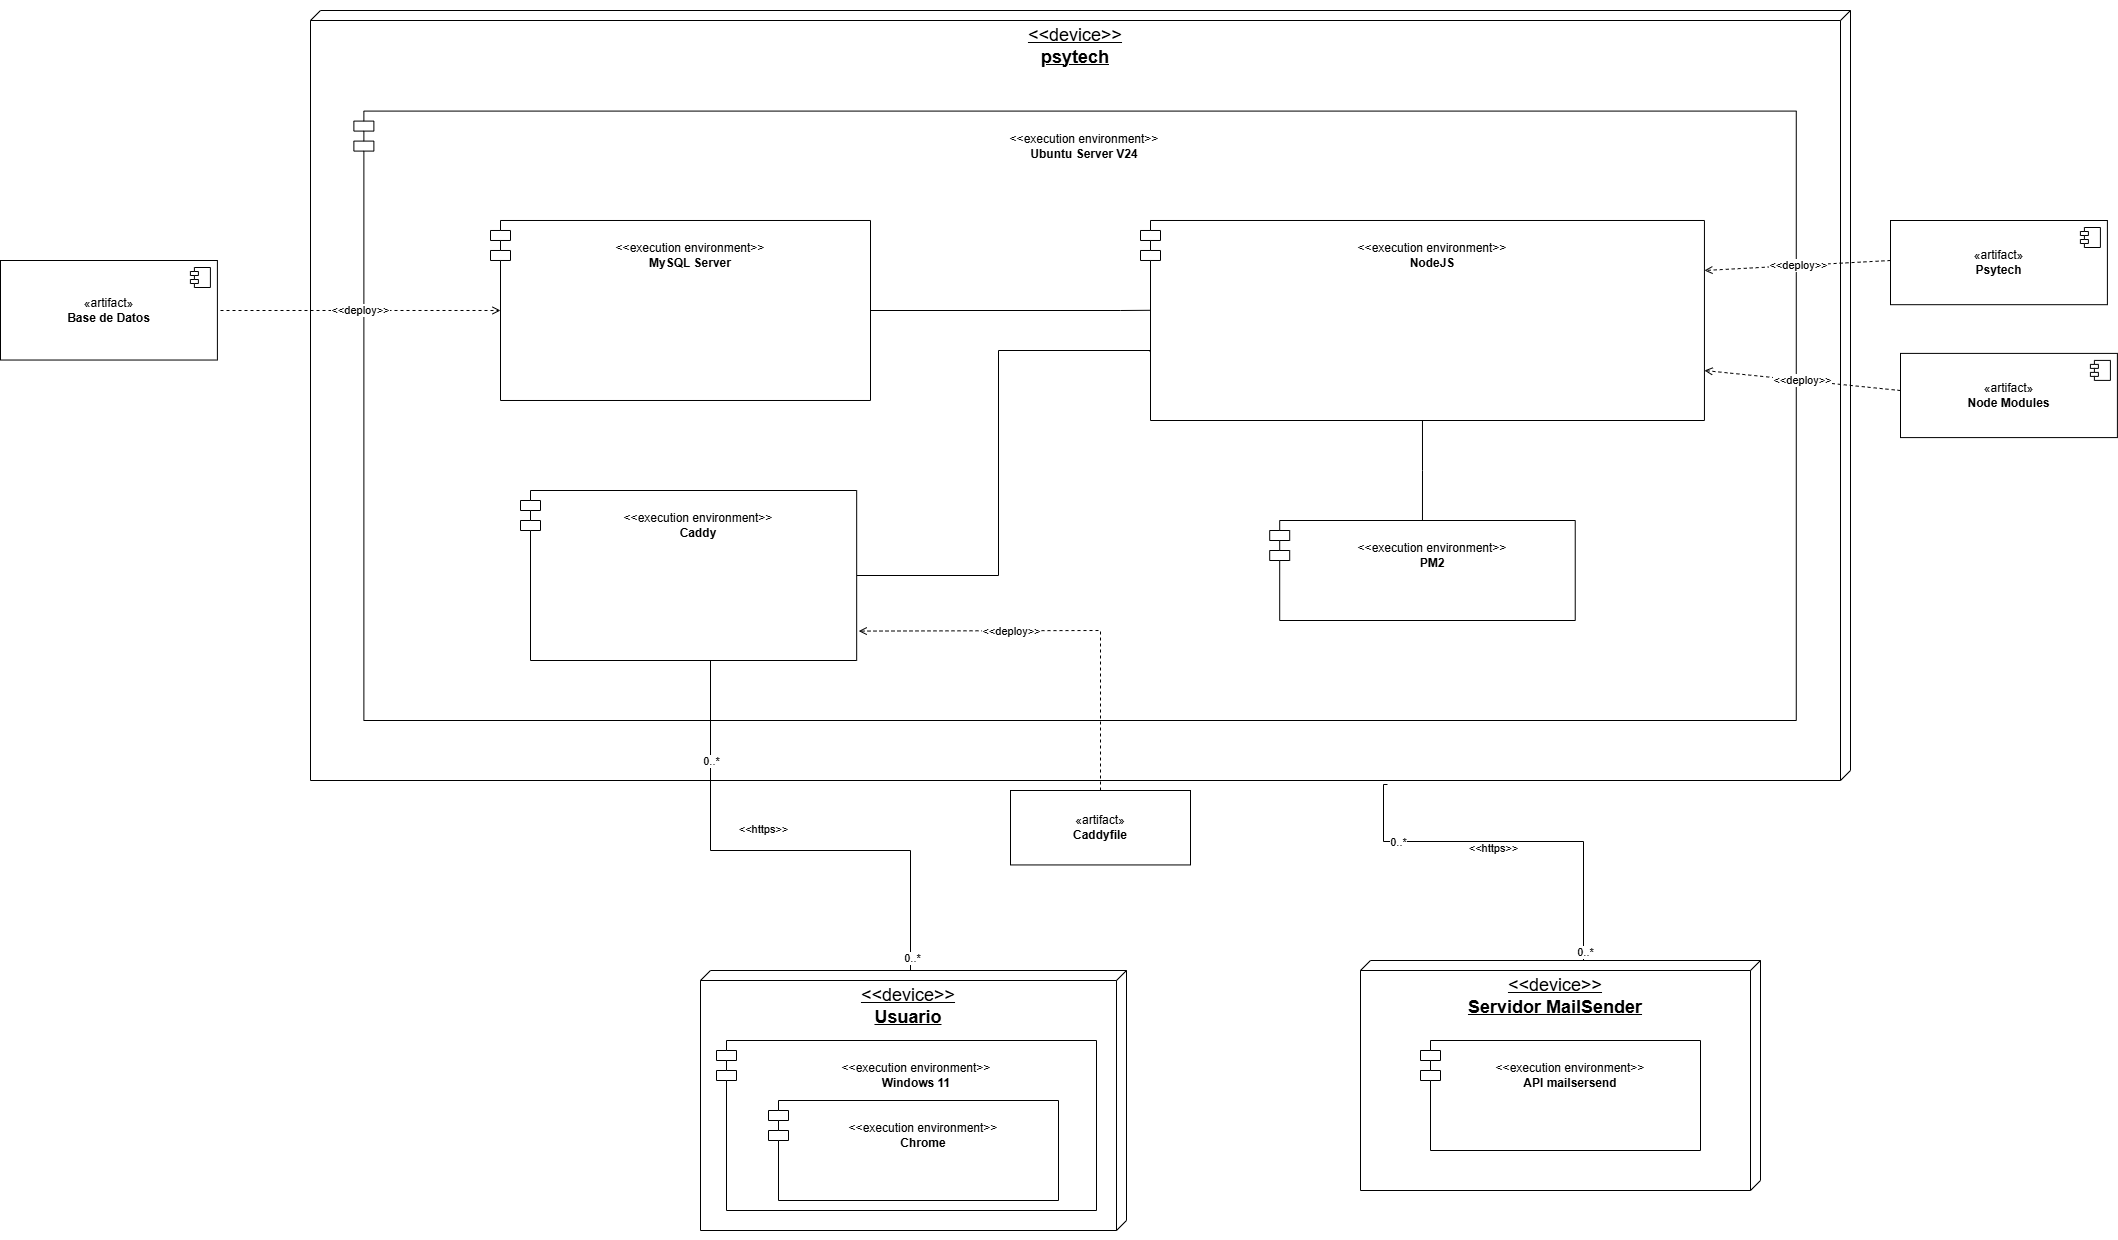

The diagram above was exported from draw.io. Its source (the exported page's mxGraphModel, read from the mxfile embedded in the PNG):
<mxGraphModel dx="65" dy="-1257" grid="0" gridSize="10" guides="1" tooltips="1" connect="1" arrows="1" fold="1" page="0" pageScale="1" pageWidth="850" pageHeight="1100" math="0" shadow="0">
  <root>
    <mxCell id="0" />
    <mxCell id="1" parent="0" />
    <mxCell id="gKzN2GjHiaKgNjr1vwpX-1" value="" style="group" parent="1" connectable="0" vertex="1">
      <mxGeometry x="2060" y="2230" width="1540" height="940.0029411764708" as="geometry" />
    </mxCell>
    <mxCell id="gKzN2GjHiaKgNjr1vwpX-2" value="&lt;div&gt;&lt;font style=&quot;font-size: 18px;&quot;&gt;&amp;lt;&amp;lt;device&amp;gt;&amp;gt;&lt;/font&gt;&lt;/div&gt;&lt;div&gt;&lt;span style=&quot;font-size: 18px;&quot;&gt;&lt;b&gt;psytech&lt;/b&gt;&lt;/span&gt;&lt;/div&gt;" style="verticalAlign=top;align=center;spacingTop=8;spacingLeft=2;spacingRight=12;shape=cube;size=10;direction=south;fontStyle=4;html=1;whiteSpace=wrap;" parent="gKzN2GjHiaKgNjr1vwpX-1" vertex="1">
      <mxGeometry y="10" width="1540" height="770" as="geometry" />
    </mxCell>
    <mxCell id="gKzN2GjHiaKgNjr1vwpX-3" value="&lt;div&gt;&lt;span style=&quot;background-color: transparent; color: light-dark(rgb(0, 0, 0), rgb(255, 255, 255));&quot;&gt;&lt;br&gt;&lt;/span&gt;&lt;/div&gt;&lt;div&gt;&lt;span style=&quot;background-color: transparent; color: light-dark(rgb(0, 0, 0), rgb(255, 255, 255));&quot;&gt;&amp;lt;&amp;lt;execution environment&amp;gt;&amp;gt;&lt;/span&gt;&lt;/div&gt;&lt;div&gt;&lt;b&gt;Ubuntu Server V24&lt;/b&gt;&lt;/div&gt;" style="shape=module;align=left;spacingLeft=20;align=center;verticalAlign=top;whiteSpace=wrap;html=1;" parent="gKzN2GjHiaKgNjr1vwpX-1" vertex="1">
      <mxGeometry x="43.38" y="110.59" width="1442.39" height="609.41" as="geometry" />
    </mxCell>
    <mxCell id="Sid_45eEu5t4G24KZxRZ-20" style="edgeStyle=orthogonalEdgeStyle;rounded=0;orthogonalLoop=1;jettySize=auto;html=1;entryX=0.5;entryY=0;entryDx=0;entryDy=0;exitX=0.5;exitY=1;exitDx=0;exitDy=0;endArrow=none;startFill=0;" parent="gKzN2GjHiaKgNjr1vwpX-1" source="gKzN2GjHiaKgNjr1vwpX-11" target="gKzN2GjHiaKgNjr1vwpX-12" edge="1">
      <mxGeometry relative="1" as="geometry">
        <Array as="points">
          <mxPoint x="1112" y="470" />
          <mxPoint x="1112" y="470" />
        </Array>
      </mxGeometry>
    </mxCell>
    <mxCell id="DSR4dxJxm870b3Zbbo_L-10" style="edgeStyle=orthogonalEdgeStyle;rounded=0;orthogonalLoop=1;jettySize=auto;html=1;entryX=1;entryY=0.5;entryDx=0;entryDy=0;exitX=0.017;exitY=0.657;exitDx=0;exitDy=0;exitPerimeter=0;endArrow=none;startFill=0;" parent="gKzN2GjHiaKgNjr1vwpX-1" source="gKzN2GjHiaKgNjr1vwpX-11" target="gKzN2GjHiaKgNjr1vwpX-13" edge="1">
      <mxGeometry relative="1" as="geometry">
        <Array as="points">
          <mxPoint x="840" y="350" />
          <mxPoint x="688" y="350" />
          <mxPoint x="688" y="575" />
        </Array>
      </mxGeometry>
    </mxCell>
    <mxCell id="gKzN2GjHiaKgNjr1vwpX-11" value="&lt;div&gt;&lt;span style=&quot;background-color: transparent; color: light-dark(rgb(0, 0, 0), rgb(255, 255, 255));&quot;&gt;&lt;br&gt;&lt;/span&gt;&lt;/div&gt;&lt;div&gt;&lt;span style=&quot;background-color: transparent; color: light-dark(rgb(0, 0, 0), rgb(255, 255, 255));&quot;&gt;&amp;lt;&amp;lt;execution environment&amp;gt;&amp;gt;&lt;/span&gt;&lt;/div&gt;&lt;div&gt;&lt;b&gt;NodeJS&lt;/b&gt;&lt;/div&gt;" style="shape=module;align=left;spacingLeft=20;align=center;verticalAlign=top;whiteSpace=wrap;html=1;" parent="gKzN2GjHiaKgNjr1vwpX-1" vertex="1">
      <mxGeometry x="830" y="219.99" width="563.94" height="200.01" as="geometry" />
    </mxCell>
    <mxCell id="gKzN2GjHiaKgNjr1vwpX-12" value="&lt;div&gt;&lt;span style=&quot;background-color: transparent; color: light-dark(rgb(0, 0, 0), rgb(255, 255, 255));&quot;&gt;&lt;br&gt;&lt;/span&gt;&lt;/div&gt;&lt;div&gt;&lt;span style=&quot;background-color: transparent; color: light-dark(rgb(0, 0, 0), rgb(255, 255, 255));&quot;&gt;&amp;lt;&amp;lt;execution environment&amp;gt;&amp;gt;&lt;/span&gt;&lt;/div&gt;&lt;div&gt;&lt;b&gt;PM2&lt;/b&gt;&lt;/div&gt;" style="shape=module;align=left;spacingLeft=20;align=center;verticalAlign=top;whiteSpace=wrap;html=1;" parent="gKzN2GjHiaKgNjr1vwpX-1" vertex="1">
      <mxGeometry x="959.2" y="520" width="305.53" height="100" as="geometry" />
    </mxCell>
    <mxCell id="DSR4dxJxm870b3Zbbo_L-5" value="" style="group" parent="gKzN2GjHiaKgNjr1vwpX-1" connectable="0" vertex="1">
      <mxGeometry x="180" y="219.99" width="380" height="180" as="geometry" />
    </mxCell>
    <mxCell id="gKzN2GjHiaKgNjr1vwpX-10" value="&lt;div&gt;&lt;span style=&quot;background-color: transparent; color: light-dark(rgb(0, 0, 0), rgb(255, 255, 255));&quot;&gt;&lt;br&gt;&lt;/span&gt;&lt;/div&gt;&lt;div&gt;&lt;span style=&quot;background-color: transparent; color: light-dark(rgb(0, 0, 0), rgb(255, 255, 255));&quot;&gt;&amp;lt;&amp;lt;execution environment&amp;gt;&amp;gt;&lt;/span&gt;&lt;/div&gt;&lt;div&gt;&lt;b&gt;MySQL Server&lt;/b&gt;&lt;/div&gt;" style="shape=module;align=left;spacingLeft=20;align=center;verticalAlign=top;whiteSpace=wrap;html=1;" parent="DSR4dxJxm870b3Zbbo_L-5" vertex="1">
      <mxGeometry width="380" height="180" as="geometry" />
    </mxCell>
    <mxCell id="DSR4dxJxm870b3Zbbo_L-6" value="" style="group" parent="gKzN2GjHiaKgNjr1vwpX-1" connectable="0" vertex="1">
      <mxGeometry x="210" y="490" width="336.18000000000006" height="170" as="geometry" />
    </mxCell>
    <mxCell id="gKzN2GjHiaKgNjr1vwpX-13" value="&lt;div&gt;&lt;span style=&quot;background-color: transparent; color: light-dark(rgb(0, 0, 0), rgb(255, 255, 255));&quot;&gt;&lt;br&gt;&lt;/span&gt;&lt;/div&gt;&lt;div&gt;&lt;span style=&quot;background-color: transparent; color: light-dark(rgb(0, 0, 0), rgb(255, 255, 255));&quot;&gt;&amp;lt;&amp;lt;execution environment&amp;gt;&amp;gt;&lt;/span&gt;&lt;/div&gt;&lt;div&gt;&lt;b&gt;Caddy&lt;/b&gt;&lt;/div&gt;" style="shape=module;align=left;spacingLeft=20;align=center;verticalAlign=top;whiteSpace=wrap;html=1;" parent="DSR4dxJxm870b3Zbbo_L-6" vertex="1">
      <mxGeometry width="336.18" height="170" as="geometry" />
    </mxCell>
    <mxCell id="DSR4dxJxm870b3Zbbo_L-9" style="edgeStyle=orthogonalEdgeStyle;rounded=0;orthogonalLoop=1;jettySize=auto;html=1;entryX=0.017;entryY=0.449;entryDx=0;entryDy=0;entryPerimeter=0;endArrow=none;startFill=0;" parent="gKzN2GjHiaKgNjr1vwpX-1" target="gKzN2GjHiaKgNjr1vwpX-11" edge="1">
      <mxGeometry relative="1" as="geometry">
        <mxPoint x="560" y="310" as="sourcePoint" />
        <mxPoint x="830" y="309.49" as="targetPoint" />
        <Array as="points">
          <mxPoint x="810" y="309" />
        </Array>
      </mxGeometry>
    </mxCell>
    <mxCell id="7jGiGNThk1MUG-ZXCowh-1" value="" style="endArrow=open;html=1;rounded=0;entryX=0;entryY=0.5;entryDx=10;entryDy=0;entryPerimeter=0;dashed=1;endFill=0;" parent="gKzN2GjHiaKgNjr1vwpX-1" target="gKzN2GjHiaKgNjr1vwpX-10" edge="1">
      <mxGeometry relative="1" as="geometry">
        <mxPoint x="-90" y="310" as="sourcePoint" />
        <mxPoint x="95" y="319.4899999999998" as="targetPoint" />
      </mxGeometry>
    </mxCell>
    <mxCell id="7jGiGNThk1MUG-ZXCowh-2" value="&amp;lt;&amp;lt;deploy&amp;gt;&amp;gt;" style="edgeLabel;resizable=0;html=1;;align=center;verticalAlign=middle;" parent="7jGiGNThk1MUG-ZXCowh-1" connectable="0" vertex="1">
      <mxGeometry relative="1" as="geometry" />
    </mxCell>
    <mxCell id="gKzN2GjHiaKgNjr1vwpX-16" value="«artifact»&lt;br&gt;&lt;b&gt;Caddyfile&lt;/b&gt;" style="html=1;dropTarget=0;whiteSpace=wrap;" parent="gKzN2GjHiaKgNjr1vwpX-1" vertex="1">
      <mxGeometry x="700" y="790" width="180" height="74.44" as="geometry" />
    </mxCell>
    <mxCell id="7jGiGNThk1MUG-ZXCowh-9" value="" style="endArrow=open;html=1;rounded=0;dashed=1;endFill=0;exitX=0.5;exitY=0;exitDx=0;exitDy=0;entryX=1.006;entryY=0.827;entryDx=0;entryDy=0;entryPerimeter=0;" parent="gKzN2GjHiaKgNjr1vwpX-1" source="gKzN2GjHiaKgNjr1vwpX-16" target="gKzN2GjHiaKgNjr1vwpX-13" edge="1">
      <mxGeometry relative="1" as="geometry">
        <mxPoint x="546.1799999999998" y="740" as="sourcePoint" />
        <mxPoint x="826.1799999999998" y="740" as="targetPoint" />
        <Array as="points">
          <mxPoint x="790" y="630" />
        </Array>
      </mxGeometry>
    </mxCell>
    <mxCell id="7jGiGNThk1MUG-ZXCowh-10" value="&amp;lt;&amp;lt;deploy&amp;gt;&amp;gt;" style="edgeLabel;resizable=0;html=1;;align=center;verticalAlign=middle;" parent="7jGiGNThk1MUG-ZXCowh-9" connectable="0" vertex="1">
      <mxGeometry relative="1" as="geometry">
        <mxPoint x="-49" as="offset" />
      </mxGeometry>
    </mxCell>
    <mxCell id="Es-xawIdIY76V2K7tjkL-1" style="edgeStyle=orthogonalEdgeStyle;rounded=0;orthogonalLoop=1;jettySize=auto;html=1;endArrow=none;startFill=0;" parent="gKzN2GjHiaKgNjr1vwpX-1" edge="1">
      <mxGeometry relative="1" as="geometry">
        <Array as="points">
          <mxPoint x="1073" y="841" />
          <mxPoint x="1273" y="841" />
        </Array>
        <mxPoint x="1273" y="961" as="targetPoint" />
        <mxPoint x="1077" y="784" as="sourcePoint" />
      </mxGeometry>
    </mxCell>
    <mxCell id="Es-xawIdIY76V2K7tjkL-2" value="&amp;lt;&amp;lt;https&amp;gt;&amp;gt;" style="edgeLabel;html=1;align=center;verticalAlign=middle;resizable=0;points=[];" parent="Es-xawIdIY76V2K7tjkL-1" connectable="0" vertex="1">
      <mxGeometry x="-0.3706" y="2" relative="1" as="geometry">
        <mxPoint x="50" y="8" as="offset" />
      </mxGeometry>
    </mxCell>
    <mxCell id="Es-xawIdIY76V2K7tjkL-3" value="0..*" style="edgeLabel;html=1;align=center;verticalAlign=middle;resizable=0;points=[];" parent="Es-xawIdIY76V2K7tjkL-1" connectable="0" vertex="1">
      <mxGeometry x="0.9472" y="1" relative="1" as="geometry">
        <mxPoint as="offset" />
      </mxGeometry>
    </mxCell>
    <mxCell id="Es-xawIdIY76V2K7tjkL-4" value="0..*" style="edgeLabel;html=1;align=center;verticalAlign=middle;resizable=0;points=[];" parent="Es-xawIdIY76V2K7tjkL-1" connectable="0" vertex="1">
      <mxGeometry x="-0.607" relative="1" as="geometry">
        <mxPoint as="offset" />
      </mxGeometry>
    </mxCell>
    <mxCell id="DSR4dxJxm870b3Zbbo_L-8" value="" style="group" parent="1" connectable="0" vertex="1">
      <mxGeometry x="2450" y="3200" width="426" height="260" as="geometry" />
    </mxCell>
    <mxCell id="Sid_45eEu5t4G24KZxRZ-23" value="&lt;div&gt;&lt;font style=&quot;font-size: 18px;&quot;&gt;&amp;lt;&amp;lt;device&amp;gt;&amp;gt;&lt;/font&gt;&lt;/div&gt;&lt;div&gt;&lt;span style=&quot;font-size: 18px;&quot;&gt;&lt;b&gt;Usuario&lt;/b&gt;&lt;/span&gt;&lt;/div&gt;" style="verticalAlign=top;align=center;spacingTop=8;spacingLeft=2;spacingRight=12;shape=cube;size=10;direction=south;fontStyle=4;html=1;whiteSpace=wrap;" parent="DSR4dxJxm870b3Zbbo_L-8" vertex="1">
      <mxGeometry width="426" height="260" as="geometry" />
    </mxCell>
    <mxCell id="Sid_45eEu5t4G24KZxRZ-21" value="&lt;div&gt;&lt;span style=&quot;background-color: transparent; color: light-dark(rgb(0, 0, 0), rgb(255, 255, 255));&quot;&gt;&lt;br&gt;&lt;/span&gt;&lt;/div&gt;&lt;div&gt;&lt;span style=&quot;background-color: transparent; color: light-dark(rgb(0, 0, 0), rgb(255, 255, 255));&quot;&gt;&amp;lt;&amp;lt;execution environment&amp;gt;&amp;gt;&lt;/span&gt;&lt;/div&gt;&lt;div&gt;&lt;b&gt;Windows 11&lt;/b&gt;&lt;/div&gt;" style="shape=module;align=left;spacingLeft=20;align=center;verticalAlign=top;whiteSpace=wrap;html=1;" parent="DSR4dxJxm870b3Zbbo_L-8" vertex="1">
      <mxGeometry x="16" y="70" width="380" height="170" as="geometry" />
    </mxCell>
    <mxCell id="Sid_45eEu5t4G24KZxRZ-22" value="&lt;div&gt;&lt;span style=&quot;background-color: transparent; color: light-dark(rgb(0, 0, 0), rgb(255, 255, 255));&quot;&gt;&lt;br&gt;&lt;/span&gt;&lt;/div&gt;&lt;div&gt;&lt;span style=&quot;background-color: transparent; color: light-dark(rgb(0, 0, 0), rgb(255, 255, 255));&quot;&gt;&amp;lt;&amp;lt;execution environment&amp;gt;&amp;gt;&lt;/span&gt;&lt;/div&gt;&lt;div&gt;&lt;b&gt;Chrome&lt;/b&gt;&lt;/div&gt;" style="shape=module;align=left;spacingLeft=20;align=center;verticalAlign=top;whiteSpace=wrap;html=1;" parent="DSR4dxJxm870b3Zbbo_L-8" vertex="1">
      <mxGeometry x="68" y="130" width="290" height="100" as="geometry" />
    </mxCell>
    <mxCell id="_LPxLhCuybhtFQqvBybV-1" style="edgeStyle=orthogonalEdgeStyle;rounded=0;orthogonalLoop=1;jettySize=auto;html=1;endArrow=none;startFill=0;" parent="1" source="gKzN2GjHiaKgNjr1vwpX-13" edge="1">
      <mxGeometry relative="1" as="geometry">
        <Array as="points">
          <mxPoint x="2460" y="3080" />
          <mxPoint x="2660" y="3080" />
        </Array>
        <mxPoint x="2660" y="3200" as="targetPoint" />
      </mxGeometry>
    </mxCell>
    <mxCell id="_LPxLhCuybhtFQqvBybV-2" value="&amp;lt;&amp;lt;https&amp;gt;&amp;gt;" style="edgeLabel;html=1;align=center;verticalAlign=middle;resizable=0;points=[];" parent="_LPxLhCuybhtFQqvBybV-1" connectable="0" vertex="1">
      <mxGeometry x="-0.3706" y="2" relative="1" as="geometry">
        <mxPoint x="50" y="8" as="offset" />
      </mxGeometry>
    </mxCell>
    <mxCell id="7YXOJvIkNN8qM8VUkPn0-1" value="0..*" style="edgeLabel;html=1;align=center;verticalAlign=middle;resizable=0;points=[];" parent="_LPxLhCuybhtFQqvBybV-1" connectable="0" vertex="1">
      <mxGeometry x="0.9472" y="1" relative="1" as="geometry">
        <mxPoint as="offset" />
      </mxGeometry>
    </mxCell>
    <mxCell id="7YXOJvIkNN8qM8VUkPn0-2" value="0..*" style="edgeLabel;html=1;align=center;verticalAlign=middle;resizable=0;points=[];" parent="_LPxLhCuybhtFQqvBybV-1" connectable="0" vertex="1">
      <mxGeometry x="-0.607" relative="1" as="geometry">
        <mxPoint as="offset" />
      </mxGeometry>
    </mxCell>
    <mxCell id="gKzN2GjHiaKgNjr1vwpX-14" value="«artifact»&lt;br&gt;&lt;b&gt;Base de Datos&lt;/b&gt;" style="html=1;dropTarget=0;whiteSpace=wrap;" parent="1" vertex="1">
      <mxGeometry x="1749.9967605633806" y="2490.0035294117647" width="216.90140845070425" height="99.52941176470588" as="geometry" />
    </mxCell>
    <mxCell id="gKzN2GjHiaKgNjr1vwpX-15" value="" style="shape=module;jettyWidth=8;jettyHeight=4;" parent="gKzN2GjHiaKgNjr1vwpX-14" vertex="1">
      <mxGeometry x="1" width="20" height="20" relative="1" as="geometry">
        <mxPoint x="-27" y="7" as="offset" />
      </mxGeometry>
    </mxCell>
    <mxCell id="Sid_45eEu5t4G24KZxRZ-18" value="«artifact»&lt;br&gt;&lt;b&gt;Psytech&lt;/b&gt;" style="html=1;dropTarget=0;whiteSpace=wrap;" parent="1" vertex="1">
      <mxGeometry x="3640.000022857143" y="2450.0034351407" width="216.89999999999995" height="84.19354838709674" as="geometry" />
    </mxCell>
    <mxCell id="Sid_45eEu5t4G24KZxRZ-19" value="" style="shape=module;jettyWidth=8;jettyHeight=4;" parent="Sid_45eEu5t4G24KZxRZ-18" vertex="1">
      <mxGeometry x="1" width="20" height="20" relative="1" as="geometry">
        <mxPoint x="-27" y="7" as="offset" />
      </mxGeometry>
    </mxCell>
    <mxCell id="Sid_45eEu5t4G24KZxRZ-16" value="«artifact»&lt;br&gt;&lt;b&gt;Node Modules&lt;/b&gt;" style="html=1;dropTarget=0;whiteSpace=wrap;" parent="1" vertex="1">
      <mxGeometry x="3650.000022857143" y="2582.9034351407" width="216.89999999999995" height="84.19354838709674" as="geometry" />
    </mxCell>
    <mxCell id="Sid_45eEu5t4G24KZxRZ-17" value="" style="shape=module;jettyWidth=8;jettyHeight=4;" parent="Sid_45eEu5t4G24KZxRZ-16" vertex="1">
      <mxGeometry x="1" width="20" height="20" relative="1" as="geometry">
        <mxPoint x="-27" y="7" as="offset" />
      </mxGeometry>
    </mxCell>
    <mxCell id="7jGiGNThk1MUG-ZXCowh-5" value="" style="endArrow=open;html=1;rounded=0;entryX=1;entryY=0.25;entryDx=0;entryDy=0;dashed=1;endFill=0;" parent="1" target="gKzN2GjHiaKgNjr1vwpX-11" edge="1">
      <mxGeometry relative="1" as="geometry">
        <mxPoint x="3640" y="2490" as="sourcePoint" />
        <mxPoint x="3720" y="2560" as="targetPoint" />
      </mxGeometry>
    </mxCell>
    <mxCell id="7jGiGNThk1MUG-ZXCowh-6" value="&amp;lt;&amp;lt;deploy&amp;gt;&amp;gt;" style="edgeLabel;resizable=0;html=1;;align=center;verticalAlign=middle;" parent="7jGiGNThk1MUG-ZXCowh-5" connectable="0" vertex="1">
      <mxGeometry relative="1" as="geometry" />
    </mxCell>
    <mxCell id="7jGiGNThk1MUG-ZXCowh-7" value="" style="endArrow=open;html=1;rounded=0;entryX=1;entryY=0.75;entryDx=0;entryDy=0;dashed=1;endFill=0;exitX=0;exitY=0.441;exitDx=0;exitDy=0;exitPerimeter=0;" parent="1" source="Sid_45eEu5t4G24KZxRZ-16" target="gKzN2GjHiaKgNjr1vwpX-11" edge="1">
      <mxGeometry relative="1" as="geometry">
        <mxPoint x="3470" y="2740" as="sourcePoint" />
        <mxPoint x="3750" y="2740" as="targetPoint" />
      </mxGeometry>
    </mxCell>
    <mxCell id="7jGiGNThk1MUG-ZXCowh-8" value="&amp;lt;&amp;lt;deploy&amp;gt;&amp;gt;" style="edgeLabel;resizable=0;html=1;;align=center;verticalAlign=middle;" parent="7jGiGNThk1MUG-ZXCowh-7" connectable="0" vertex="1">
      <mxGeometry relative="1" as="geometry" />
    </mxCell>
    <mxCell id="zlhbChsU0imy11SmB_a0-5" value="" style="group" parent="1" connectable="0" vertex="1">
      <mxGeometry x="3110" y="3190" width="480" height="280" as="geometry" />
    </mxCell>
    <mxCell id="zlhbChsU0imy11SmB_a0-6" value="&lt;div&gt;&lt;font style=&quot;font-size: 18px;&quot;&gt;&amp;lt;&amp;lt;device&amp;gt;&amp;gt;&lt;/font&gt;&lt;/div&gt;&lt;div&gt;&lt;span style=&quot;font-size: 18px;&quot;&gt;&lt;b&gt;Servidor MailSender&lt;/b&gt;&lt;/span&gt;&lt;/div&gt;" style="verticalAlign=top;align=center;spacingTop=8;spacingLeft=2;spacingRight=12;shape=cube;size=10;direction=south;fontStyle=4;html=1;whiteSpace=wrap;" parent="zlhbChsU0imy11SmB_a0-5" vertex="1">
      <mxGeometry width="400" height="230" as="geometry" />
    </mxCell>
    <mxCell id="zlhbChsU0imy11SmB_a0-7" value="&lt;div&gt;&lt;span style=&quot;background-color: transparent; color: light-dark(rgb(0, 0, 0), rgb(255, 255, 255));&quot;&gt;&lt;br&gt;&lt;/span&gt;&lt;/div&gt;&lt;div&gt;&lt;span style=&quot;background-color: transparent; color: light-dark(rgb(0, 0, 0), rgb(255, 255, 255));&quot;&gt;&amp;lt;&amp;lt;execution environment&amp;gt;&amp;gt;&lt;/span&gt;&lt;/div&gt;&lt;div&gt;&lt;b&gt;API mailsersend&lt;/b&gt;&lt;/div&gt;" style="shape=module;align=left;spacingLeft=20;align=center;verticalAlign=top;whiteSpace=wrap;html=1;" parent="zlhbChsU0imy11SmB_a0-5" vertex="1">
      <mxGeometry x="60" y="80" width="280" height="110" as="geometry" />
    </mxCell>
  </root>
</mxGraphModel>